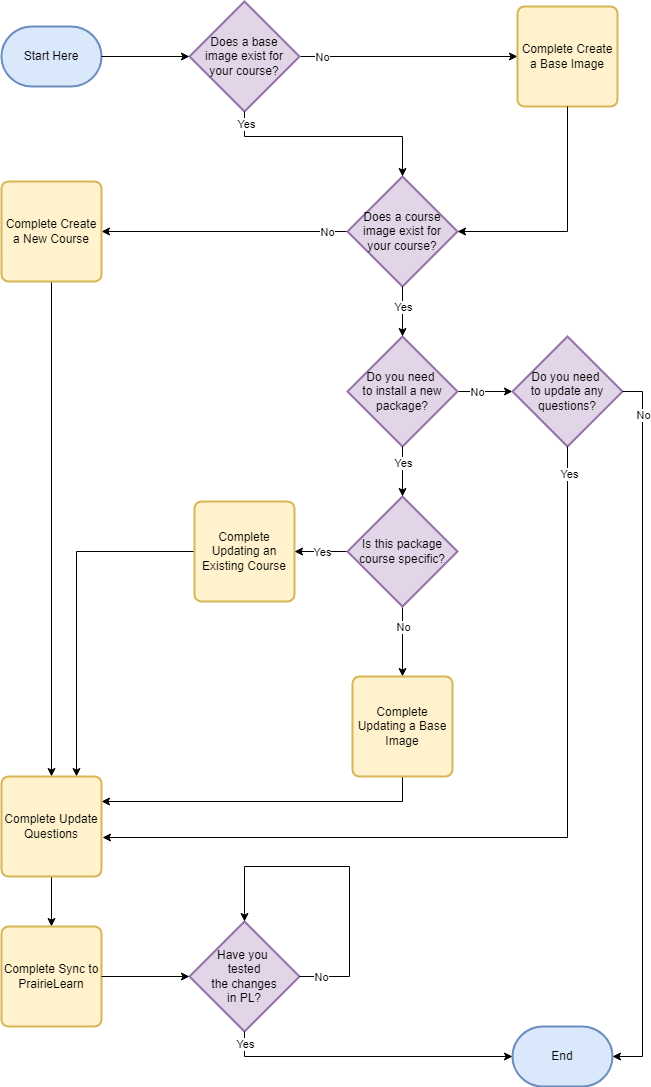

The diagram above was exported from draw.io. Its source (the exported page's mxGraphModel, read from the mxfile embedded in the PNG):
<mxGraphModel dx="594" dy="1578" grid="1" gridSize="10" guides="1" tooltips="1" connect="1" arrows="1" fold="1" page="1" pageScale="1" pageWidth="827" pageHeight="1169" math="0" shadow="0">
  <root>
    <mxCell id="0" />
    <mxCell id="1" parent="0" />
    <mxCell id="DTKB45BRtGOAprkU8uaD-7" value="Start Here" style="strokeWidth=2;html=1;shape=mxgraph.flowchart.terminator;whiteSpace=wrap;fillColor=#dae8fc;strokeColor=#6c8ebf;" parent="1" vertex="1">
      <mxGeometry x="40" y="50" width="100" height="60" as="geometry" />
    </mxCell>
    <mxCell id="DTKB45BRtGOAprkU8uaD-15" style="edgeStyle=orthogonalEdgeStyle;rounded=0;orthogonalLoop=1;jettySize=auto;html=1;exitX=1;exitY=0.5;exitDx=0;exitDy=0;exitPerimeter=0;entryX=0;entryY=0.5;entryDx=0;entryDy=0;" parent="1" source="DTKB45BRtGOAprkU8uaD-8" target="DTKB45BRtGOAprkU8uaD-12" edge="1">
      <mxGeometry relative="1" as="geometry" />
    </mxCell>
    <mxCell id="DTKB45BRtGOAprkU8uaD-74" value="No" style="edgeLabel;html=1;align=center;verticalAlign=middle;resizable=0;points=[];" parent="DTKB45BRtGOAprkU8uaD-15" vertex="1" connectable="0">
      <mxGeometry x="-0.7982" relative="1" as="geometry">
        <mxPoint as="offset" />
      </mxGeometry>
    </mxCell>
    <mxCell id="DTKB45BRtGOAprkU8uaD-8" value="Does a base &lt;br&gt;image exist for &lt;br&gt;your course?" style="strokeWidth=2;html=1;shape=mxgraph.flowchart.decision;whiteSpace=wrap;fillColor=#e1d5e7;strokeColor=#9673a6;" parent="1" vertex="1">
      <mxGeometry x="228" y="25" width="110" height="110" as="geometry" />
    </mxCell>
    <mxCell id="DTKB45BRtGOAprkU8uaD-9" style="edgeStyle=orthogonalEdgeStyle;rounded=0;orthogonalLoop=1;jettySize=auto;html=1;exitX=1;exitY=0.5;exitDx=0;exitDy=0;exitPerimeter=0;entryX=0;entryY=0.5;entryDx=0;entryDy=0;entryPerimeter=0;" parent="1" source="DTKB45BRtGOAprkU8uaD-7" target="DTKB45BRtGOAprkU8uaD-8" edge="1">
      <mxGeometry relative="1" as="geometry" />
    </mxCell>
    <mxCell id="DTKB45BRtGOAprkU8uaD-21" style="edgeStyle=orthogonalEdgeStyle;rounded=0;orthogonalLoop=1;jettySize=auto;html=1;exitX=0;exitY=0.5;exitDx=0;exitDy=0;exitPerimeter=0;entryX=1;entryY=0.5;entryDx=0;entryDy=0;" parent="1" source="DTKB45BRtGOAprkU8uaD-10" target="DTKB45BRtGOAprkU8uaD-20" edge="1">
      <mxGeometry relative="1" as="geometry" />
    </mxCell>
    <mxCell id="DTKB45BRtGOAprkU8uaD-77" value="No" style="edgeLabel;html=1;align=center;verticalAlign=middle;resizable=0;points=[];" parent="DTKB45BRtGOAprkU8uaD-21" vertex="1" connectable="0">
      <mxGeometry x="-0.8264" relative="1" as="geometry">
        <mxPoint as="offset" />
      </mxGeometry>
    </mxCell>
    <mxCell id="DTKB45BRtGOAprkU8uaD-10" value="Does a course&lt;br&gt;image exist for&lt;div&gt;your course?&lt;/div&gt;" style="strokeWidth=2;html=1;shape=mxgraph.flowchart.decision;whiteSpace=wrap;fillColor=#e1d5e7;strokeColor=#9673a6;" parent="1" vertex="1">
      <mxGeometry x="386" y="200" width="110" height="110" as="geometry" />
    </mxCell>
    <mxCell id="DTKB45BRtGOAprkU8uaD-46" style="edgeStyle=orthogonalEdgeStyle;rounded=0;orthogonalLoop=1;jettySize=auto;html=1;exitX=1;exitY=0.5;exitDx=0;exitDy=0;exitPerimeter=0;entryX=0;entryY=0.5;entryDx=0;entryDy=0;entryPerimeter=0;" parent="1" source="DTKB45BRtGOAprkU8uaD-11" target="DTKB45BRtGOAprkU8uaD-29" edge="1">
      <mxGeometry relative="1" as="geometry" />
    </mxCell>
    <mxCell id="DTKB45BRtGOAprkU8uaD-79" value="No" style="edgeLabel;html=1;align=center;verticalAlign=middle;resizable=0;points=[];" parent="DTKB45BRtGOAprkU8uaD-46" vertex="1" connectable="0">
      <mxGeometry x="-0.3091" relative="1" as="geometry">
        <mxPoint as="offset" />
      </mxGeometry>
    </mxCell>
    <mxCell id="DTKB45BRtGOAprkU8uaD-11" value="Do you need&amp;nbsp;&lt;div&gt;to install a new&lt;br&gt;package?&lt;/div&gt;" style="strokeWidth=2;html=1;shape=mxgraph.flowchart.decision;whiteSpace=wrap;fillColor=#e1d5e7;strokeColor=#9673a6;" parent="1" vertex="1">
      <mxGeometry x="386" y="360" width="110" height="110" as="geometry" />
    </mxCell>
    <mxCell id="DTKB45BRtGOAprkU8uaD-12" value="Complete Create a Base Image" style="rounded=1;whiteSpace=wrap;html=1;absoluteArcSize=1;arcSize=14;strokeWidth=2;fillColor=#fff2cc;strokeColor=#d6b656;" parent="1" vertex="1">
      <mxGeometry x="556" y="30" width="100" height="100" as="geometry" />
    </mxCell>
    <mxCell id="DTKB45BRtGOAprkU8uaD-16" style="edgeStyle=orthogonalEdgeStyle;rounded=0;orthogonalLoop=1;jettySize=auto;html=1;exitX=0.5;exitY=1;exitDx=0;exitDy=0;exitPerimeter=0;entryX=0.5;entryY=0;entryDx=0;entryDy=0;entryPerimeter=0;" parent="1" source="DTKB45BRtGOAprkU8uaD-10" target="DTKB45BRtGOAprkU8uaD-11" edge="1">
      <mxGeometry relative="1" as="geometry" />
    </mxCell>
    <mxCell id="DTKB45BRtGOAprkU8uaD-76" value="Yes" style="edgeLabel;html=1;align=center;verticalAlign=middle;resizable=0;points=[];" parent="DTKB45BRtGOAprkU8uaD-16" vertex="1" connectable="0">
      <mxGeometry x="-0.2" relative="1" as="geometry">
        <mxPoint as="offset" />
      </mxGeometry>
    </mxCell>
    <mxCell id="DTKB45BRtGOAprkU8uaD-49" style="edgeStyle=orthogonalEdgeStyle;rounded=0;orthogonalLoop=1;jettySize=auto;html=1;entryX=0.5;entryY=0;entryDx=0;entryDy=0;exitX=0.5;exitY=1;exitDx=0;exitDy=0;" parent="1" source="DTKB45BRtGOAprkU8uaD-20" target="DTKB45BRtGOAprkU8uaD-38" edge="1">
      <mxGeometry relative="1" as="geometry" />
    </mxCell>
    <mxCell id="DTKB45BRtGOAprkU8uaD-20" value="Complete Create a New Course" style="rounded=1;whiteSpace=wrap;html=1;absoluteArcSize=1;arcSize=14;strokeWidth=2;fillColor=#fff2cc;strokeColor=#d6b656;" parent="1" vertex="1">
      <mxGeometry x="40" y="205" width="100" height="100" as="geometry" />
    </mxCell>
    <mxCell id="DTKB45BRtGOAprkU8uaD-29" value="Do you need&amp;nbsp;&lt;div&gt;to update any questions?&lt;/div&gt;" style="strokeWidth=2;html=1;shape=mxgraph.flowchart.decision;whiteSpace=wrap;fillColor=#e1d5e7;strokeColor=#9673a6;" parent="1" vertex="1">
      <mxGeometry x="551" y="360" width="110" height="110" as="geometry" />
    </mxCell>
    <mxCell id="DTKB45BRtGOAprkU8uaD-51" style="edgeStyle=orthogonalEdgeStyle;rounded=0;orthogonalLoop=1;jettySize=auto;html=1;entryX=0.75;entryY=0;entryDx=0;entryDy=0;exitX=0;exitY=0.5;exitDx=0;exitDy=0;" parent="1" source="DTKB45BRtGOAprkU8uaD-30" target="DTKB45BRtGOAprkU8uaD-38" edge="1">
      <mxGeometry relative="1" as="geometry" />
    </mxCell>
    <mxCell id="DTKB45BRtGOAprkU8uaD-30" value="Complete Updating an Existing Course" style="rounded=1;whiteSpace=wrap;html=1;absoluteArcSize=1;arcSize=14;strokeWidth=2;fillColor=#fff2cc;strokeColor=#d6b656;" parent="1" vertex="1">
      <mxGeometry x="233" y="525" width="100" height="100" as="geometry" />
    </mxCell>
    <mxCell id="DTKB45BRtGOAprkU8uaD-35" style="edgeStyle=orthogonalEdgeStyle;rounded=0;orthogonalLoop=1;jettySize=auto;html=1;exitX=0;exitY=0.5;exitDx=0;exitDy=0;exitPerimeter=0;" parent="1" source="DTKB45BRtGOAprkU8uaD-32" target="DTKB45BRtGOAprkU8uaD-30" edge="1">
      <mxGeometry relative="1" as="geometry" />
    </mxCell>
    <mxCell id="DTKB45BRtGOAprkU8uaD-81" value="Yes" style="edgeLabel;html=1;align=center;verticalAlign=middle;resizable=0;points=[];" parent="DTKB45BRtGOAprkU8uaD-35" vertex="1" connectable="0">
      <mxGeometry x="-0.1795" y="1" relative="1" as="geometry">
        <mxPoint x="-4" y="-1" as="offset" />
      </mxGeometry>
    </mxCell>
    <mxCell id="DTKB45BRtGOAprkU8uaD-36" style="edgeStyle=orthogonalEdgeStyle;rounded=0;orthogonalLoop=1;jettySize=auto;html=1;exitX=0.5;exitY=1;exitDx=0;exitDy=0;exitPerimeter=0;" parent="1" source="DTKB45BRtGOAprkU8uaD-32" target="DTKB45BRtGOAprkU8uaD-33" edge="1">
      <mxGeometry relative="1" as="geometry" />
    </mxCell>
    <mxCell id="DTKB45BRtGOAprkU8uaD-80" value="No" style="edgeLabel;html=1;align=center;verticalAlign=middle;resizable=0;points=[];" parent="DTKB45BRtGOAprkU8uaD-36" vertex="1" connectable="0">
      <mxGeometry x="-0.4286" relative="1" as="geometry">
        <mxPoint as="offset" />
      </mxGeometry>
    </mxCell>
    <mxCell id="DTKB45BRtGOAprkU8uaD-32" value="Is this package&lt;div&gt;course specific?&lt;/div&gt;" style="strokeWidth=2;html=1;shape=mxgraph.flowchart.decision;whiteSpace=wrap;fillColor=#e1d5e7;strokeColor=#9673a6;" parent="1" vertex="1">
      <mxGeometry x="386" y="520" width="110" height="110" as="geometry" />
    </mxCell>
    <mxCell id="DTKB45BRtGOAprkU8uaD-52" style="edgeStyle=orthogonalEdgeStyle;rounded=0;orthogonalLoop=1;jettySize=auto;html=1;exitX=0.5;exitY=1;exitDx=0;exitDy=0;entryX=1;entryY=0.25;entryDx=0;entryDy=0;" parent="1" source="DTKB45BRtGOAprkU8uaD-33" target="DTKB45BRtGOAprkU8uaD-38" edge="1">
      <mxGeometry relative="1" as="geometry" />
    </mxCell>
    <mxCell id="DTKB45BRtGOAprkU8uaD-33" value="Complete Updating a Base Image" style="rounded=1;whiteSpace=wrap;html=1;absoluteArcSize=1;arcSize=14;strokeWidth=2;fillColor=#fff2cc;strokeColor=#d6b656;" parent="1" vertex="1">
      <mxGeometry x="391" y="700" width="100" height="100" as="geometry" />
    </mxCell>
    <mxCell id="DTKB45BRtGOAprkU8uaD-37" style="edgeStyle=orthogonalEdgeStyle;rounded=0;orthogonalLoop=1;jettySize=auto;html=1;exitX=0.5;exitY=1;exitDx=0;exitDy=0;exitPerimeter=0;entryX=0.5;entryY=0;entryDx=0;entryDy=0;entryPerimeter=0;" parent="1" source="DTKB45BRtGOAprkU8uaD-11" target="DTKB45BRtGOAprkU8uaD-32" edge="1">
      <mxGeometry relative="1" as="geometry" />
    </mxCell>
    <mxCell id="DTKB45BRtGOAprkU8uaD-78" value="Yes" style="edgeLabel;html=1;align=center;verticalAlign=middle;resizable=0;points=[];" parent="DTKB45BRtGOAprkU8uaD-37" vertex="1" connectable="0">
      <mxGeometry x="-0.36" relative="1" as="geometry">
        <mxPoint as="offset" />
      </mxGeometry>
    </mxCell>
    <mxCell id="DTKB45BRtGOAprkU8uaD-48" style="edgeStyle=orthogonalEdgeStyle;rounded=0;orthogonalLoop=1;jettySize=auto;html=1;exitX=0.5;exitY=1;exitDx=0;exitDy=0;entryX=0.5;entryY=0;entryDx=0;entryDy=0;" parent="1" source="DTKB45BRtGOAprkU8uaD-38" target="DTKB45BRtGOAprkU8uaD-39" edge="1">
      <mxGeometry relative="1" as="geometry" />
    </mxCell>
    <mxCell id="DTKB45BRtGOAprkU8uaD-38" value="Complete Update&lt;br&gt;Questions" style="rounded=1;whiteSpace=wrap;html=1;absoluteArcSize=1;arcSize=14;strokeWidth=2;fillColor=#fff2cc;strokeColor=#d6b656;" parent="1" vertex="1">
      <mxGeometry x="40" y="800" width="100" height="100" as="geometry" />
    </mxCell>
    <mxCell id="DTKB45BRtGOAprkU8uaD-39" value="Complete Sync to PrairieLearn" style="rounded=1;whiteSpace=wrap;html=1;absoluteArcSize=1;arcSize=14;strokeWidth=2;fillColor=#fff2cc;strokeColor=#d6b656;" parent="1" vertex="1">
      <mxGeometry x="40" y="950" width="100" height="100" as="geometry" />
    </mxCell>
    <mxCell id="DTKB45BRtGOAprkU8uaD-40" value="End" style="strokeWidth=2;html=1;shape=mxgraph.flowchart.terminator;whiteSpace=wrap;fillColor=#dae8fc;strokeColor=#6c8ebf;" parent="1" vertex="1">
      <mxGeometry x="551" y="1050" width="100" height="60" as="geometry" />
    </mxCell>
    <mxCell id="DTKB45BRtGOAprkU8uaD-42" value="Have you&amp;nbsp;&lt;div&gt;tested&lt;br&gt;the changes&lt;br&gt;in PL?&lt;/div&gt;" style="strokeWidth=2;html=1;shape=mxgraph.flowchart.decision;whiteSpace=wrap;fillColor=#e1d5e7;strokeColor=#9673a6;" parent="1" vertex="1">
      <mxGeometry x="228" y="945" width="110" height="110" as="geometry" />
    </mxCell>
    <mxCell id="DTKB45BRtGOAprkU8uaD-66" style="edgeStyle=orthogonalEdgeStyle;rounded=0;orthogonalLoop=1;jettySize=auto;html=1;exitX=0.5;exitY=1;exitDx=0;exitDy=0;exitPerimeter=0;entryX=0.5;entryY=0;entryDx=0;entryDy=0;entryPerimeter=0;" parent="1" source="DTKB45BRtGOAprkU8uaD-8" target="DTKB45BRtGOAprkU8uaD-10" edge="1">
      <mxGeometry relative="1" as="geometry">
        <Array as="points">
          <mxPoint x="283" y="160" />
          <mxPoint x="441" y="160" />
        </Array>
      </mxGeometry>
    </mxCell>
    <mxCell id="DTKB45BRtGOAprkU8uaD-75" value="Yes" style="edgeLabel;html=1;align=center;verticalAlign=middle;resizable=0;points=[];" parent="DTKB45BRtGOAprkU8uaD-66" vertex="1" connectable="0">
      <mxGeometry x="-0.8924" y="1" relative="1" as="geometry">
        <mxPoint as="offset" />
      </mxGeometry>
    </mxCell>
    <mxCell id="DTKB45BRtGOAprkU8uaD-68" style="edgeStyle=orthogonalEdgeStyle;rounded=0;orthogonalLoop=1;jettySize=auto;html=1;exitX=0.5;exitY=1;exitDx=0;exitDy=0;entryX=1;entryY=0.5;entryDx=0;entryDy=0;entryPerimeter=0;" parent="1" source="DTKB45BRtGOAprkU8uaD-12" target="DTKB45BRtGOAprkU8uaD-10" edge="1">
      <mxGeometry relative="1" as="geometry">
        <Array as="points">
          <mxPoint x="606" y="255" />
        </Array>
      </mxGeometry>
    </mxCell>
    <mxCell id="DTKB45BRtGOAprkU8uaD-69" style="edgeStyle=orthogonalEdgeStyle;rounded=0;orthogonalLoop=1;jettySize=auto;html=1;exitX=1;exitY=0.5;exitDx=0;exitDy=0;exitPerimeter=0;entryX=1;entryY=0.5;entryDx=0;entryDy=0;entryPerimeter=0;" parent="1" source="DTKB45BRtGOAprkU8uaD-29" target="DTKB45BRtGOAprkU8uaD-40" edge="1">
      <mxGeometry relative="1" as="geometry" />
    </mxCell>
    <mxCell id="DTKB45BRtGOAprkU8uaD-83" value="No" style="edgeLabel;html=1;align=center;verticalAlign=middle;resizable=0;points=[];" parent="DTKB45BRtGOAprkU8uaD-69" vertex="1" connectable="0">
      <mxGeometry x="-0.8797" relative="1" as="geometry">
        <mxPoint as="offset" />
      </mxGeometry>
    </mxCell>
    <mxCell id="DTKB45BRtGOAprkU8uaD-70" style="edgeStyle=orthogonalEdgeStyle;rounded=0;orthogonalLoop=1;jettySize=auto;html=1;exitX=1;exitY=0.5;exitDx=0;exitDy=0;entryX=0;entryY=0.5;entryDx=0;entryDy=0;entryPerimeter=0;" parent="1" source="DTKB45BRtGOAprkU8uaD-39" target="DTKB45BRtGOAprkU8uaD-42" edge="1">
      <mxGeometry relative="1" as="geometry" />
    </mxCell>
    <mxCell id="DTKB45BRtGOAprkU8uaD-71" style="edgeStyle=orthogonalEdgeStyle;rounded=0;orthogonalLoop=1;jettySize=auto;html=1;exitX=0.5;exitY=1;exitDx=0;exitDy=0;exitPerimeter=0;entryX=0;entryY=0.5;entryDx=0;entryDy=0;entryPerimeter=0;" parent="1" source="DTKB45BRtGOAprkU8uaD-42" target="DTKB45BRtGOAprkU8uaD-40" edge="1">
      <mxGeometry relative="1" as="geometry" />
    </mxCell>
    <mxCell id="DTKB45BRtGOAprkU8uaD-84" value="Yes" style="edgeLabel;html=1;align=center;verticalAlign=middle;resizable=0;points=[];" parent="DTKB45BRtGOAprkU8uaD-71" vertex="1" connectable="0">
      <mxGeometry x="-0.9181" relative="1" as="geometry">
        <mxPoint as="offset" />
      </mxGeometry>
    </mxCell>
    <mxCell id="DTKB45BRtGOAprkU8uaD-72" style="edgeStyle=orthogonalEdgeStyle;rounded=0;orthogonalLoop=1;jettySize=auto;html=1;exitX=1;exitY=0.5;exitDx=0;exitDy=0;exitPerimeter=0;entryX=0.5;entryY=0;entryDx=0;entryDy=0;entryPerimeter=0;" parent="1" source="DTKB45BRtGOAprkU8uaD-42" target="DTKB45BRtGOAprkU8uaD-42" edge="1">
      <mxGeometry relative="1" as="geometry">
        <Array as="points">
          <mxPoint x="388" y="1000" />
          <mxPoint x="388" y="890" />
          <mxPoint x="283" y="890" />
        </Array>
      </mxGeometry>
    </mxCell>
    <mxCell id="DTKB45BRtGOAprkU8uaD-85" value="No" style="edgeLabel;html=1;align=center;verticalAlign=middle;resizable=0;points=[];" parent="DTKB45BRtGOAprkU8uaD-72" vertex="1" connectable="0">
      <mxGeometry x="-0.8687" relative="1" as="geometry">
        <mxPoint as="offset" />
      </mxGeometry>
    </mxCell>
    <mxCell id="DTKB45BRtGOAprkU8uaD-73" style="edgeStyle=orthogonalEdgeStyle;rounded=0;orthogonalLoop=1;jettySize=auto;html=1;exitX=0.5;exitY=1;exitDx=0;exitDy=0;exitPerimeter=0;entryX=1.01;entryY=0.61;entryDx=0;entryDy=0;entryPerimeter=0;" parent="1" source="DTKB45BRtGOAprkU8uaD-29" target="DTKB45BRtGOAprkU8uaD-38" edge="1">
      <mxGeometry relative="1" as="geometry" />
    </mxCell>
    <mxCell id="DTKB45BRtGOAprkU8uaD-82" value="Yes" style="edgeLabel;html=1;align=center;verticalAlign=middle;resizable=0;points=[];" parent="DTKB45BRtGOAprkU8uaD-73" vertex="1" connectable="0">
      <mxGeometry x="-0.9369" y="1" relative="1" as="geometry">
        <mxPoint as="offset" />
      </mxGeometry>
    </mxCell>
  </root>
</mxGraphModel>